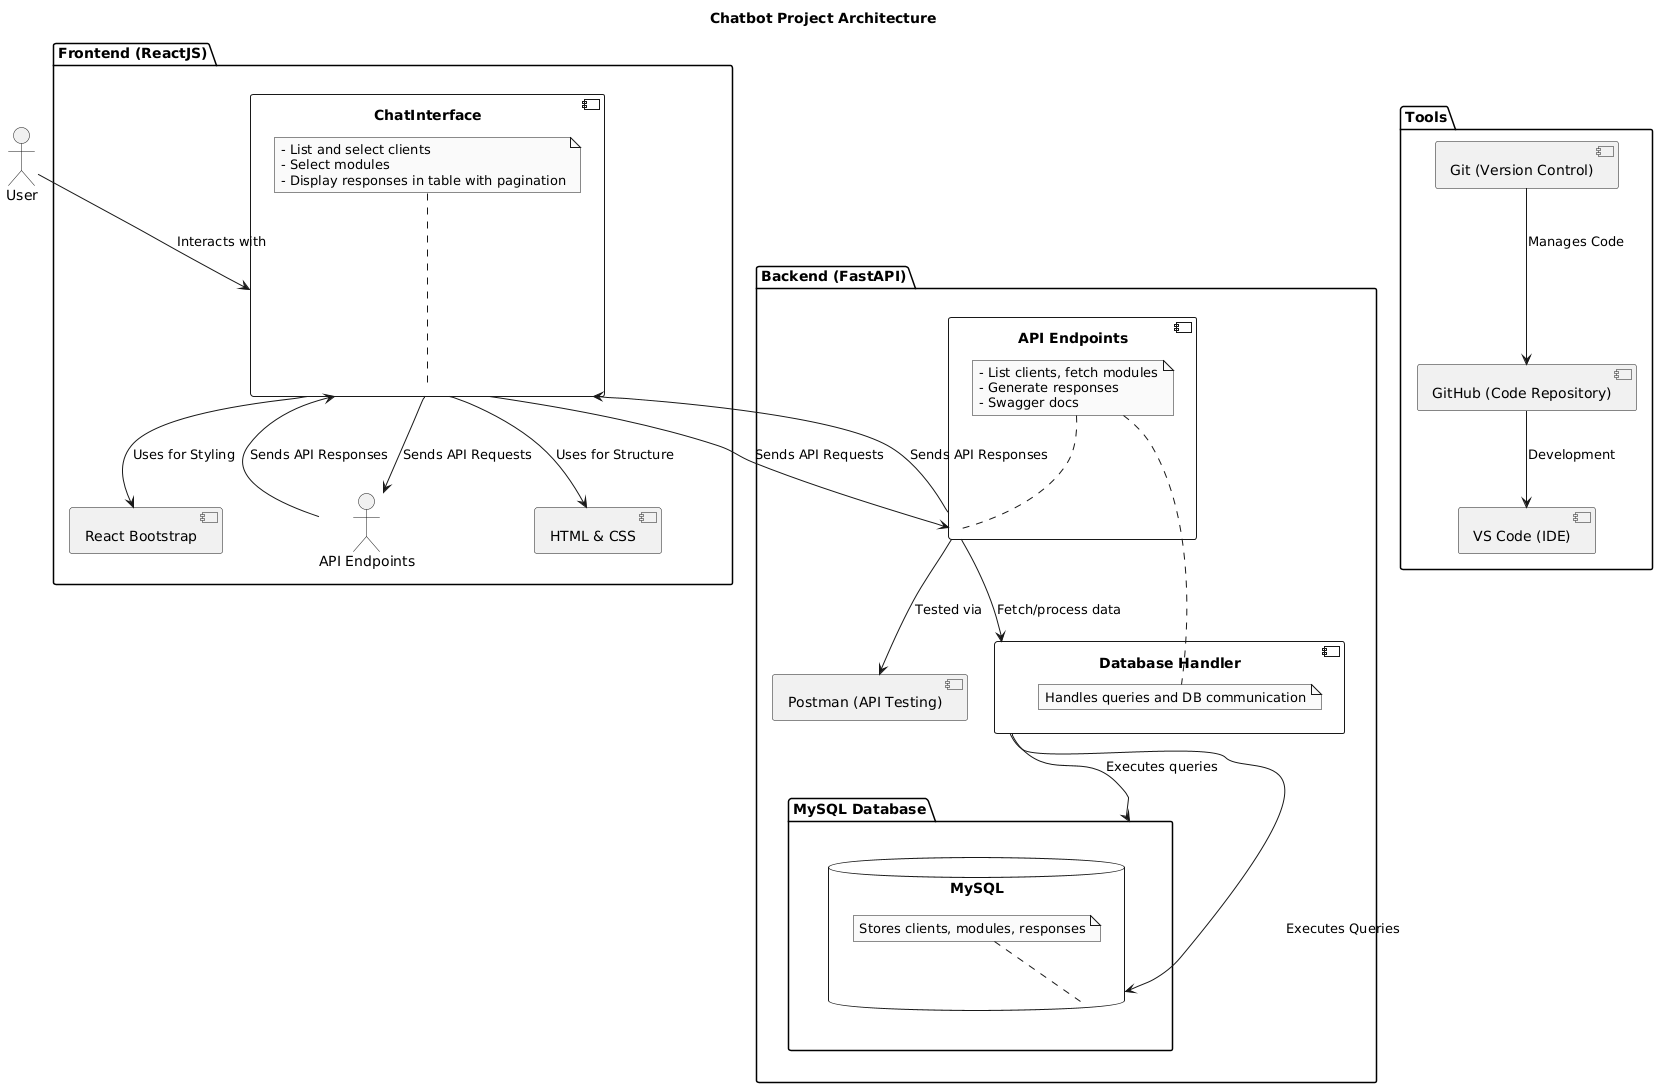

The diagram above was rendered by PlantUML. Its source (embedded in the PNG):
@startuml
skinparam monochrome true

title Chatbot Project Architecture

actor User as U

package "Frontend (ReactJS)" {
    component ChatInterface as CI {
        note top of CI
            - List and select clients
            - Select modules
            - Display responses in table with pagination
        end note
    }
    component "React Bootstrap" as RB
    component "HTML & CSS" as HTML_CSS
    U --> CI : Interacts with
    CI --> RB : Uses for Styling
    CI --> HTML_CSS : Uses for Structure
    CI --> "API Endpoints" : Sends API Requests
    "API Endpoints" --> CI : Sends API Responses
}

package "Backend (FastAPI)" {
    component "API Endpoints" as APIEndpoints {
        note top of APIEndpoints
            - List clients, fetch modules
            - Generate responses
            - Swagger docs
        end note
    }
    component "Database Handler" as DBHandler {
        note bottom
            Handles queries and DB communication
        end note
    }
    component "Postman (API Testing)" as Postman
    APIEndpoints --> DBHandler : Fetch/process data
    APIEndpoints --> Postman : Tested via
    DBHandler --> "MySQL Database" : Executes queries
}

package "MySQL Database" {
    database MySQL {
        note top of MySQL
            Stores clients, modules, responses
        end note
    }
    DBHandler --> MySQL : Executes Queries
}

package "Tools" {
    component "Git (Version Control)" as Git
    component "GitHub (Code Repository)" as GitHub
    component "VS Code (IDE)" as VSCode
}

CI --> APIEndpoints : Sends API Requests
APIEndpoints --> CI : Sends API Responses
Git --> GitHub : Manages Code
GitHub --> VSCode : Development
@enduml